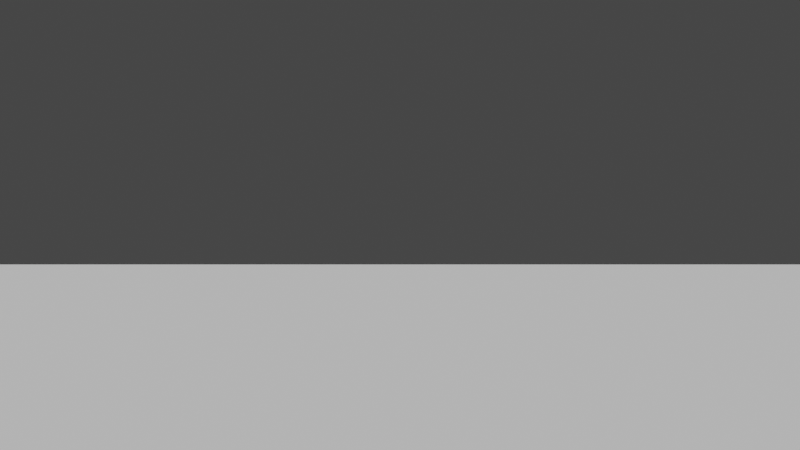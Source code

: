# Source: recollection.blend  (saved by Blender 2.82.7; exported with 4.5.12 LTS)
import bpy
from mathutils import Matrix  # noqa: F401  (used for matrix-valued properties, if any)

bpy.ops.wm.read_factory_settings(use_empty=True)
scene = bpy.context.scene
scene.name = 'Scene'

# ---- collections
col_collection = bpy.data.collections.new('Collection'); scene.collection.children.link(col_collection)
col_collection_2 = bpy.data.collections.new('Collection 2'); scene.collection.children.link(col_collection_2)

# ---- world
world_world = bpy.data.worlds.new('World'); scene.world = world_world
world_world.use_nodes = True; world_world.node_tree.nodes.clear()
_N = world_world.node_tree.nodes; _L = world_world.node_tree.links
n0 = _N.new('ShaderNodeOutputWorld'); n0.name = 'World Output'; n0.location = (300, 300)
n1 = _N.new('ShaderNodeBackground'); n1.name = 'Background'; n1.location = (10, 300)
n1.inputs[0].default_value = (0.05088, 0.05088, 0.05088, 1.0)
_L.new(n1.outputs[0], n0.inputs[0])
n0.is_active_output = True
world_world.color = (0.05088, 0.05088, 0.05088)
world_world.use_sun_shadow = False
world_world.sun_shadow_jitter_overblur = 0.0

# ---- cameras
cam_camera_001 = bpy.data.cameras.new('Camera.001')

# ---- meshes
me_plane = bpy.data.meshes.new('Plane')
me_plane.from_pydata([(-1.0, 1.0, 8.742e-08), (1.0, 1.0, 8.742e-08), (-1.0, -1.0, -8.742e-08), (1.0, -1.0, -8.742e-08)], [], [(0, 1, 3, 2)])
_uv = me_plane.uv_layers.new(name='UVMap')
_uv.uv.foreach_set('vector', [0.0, 0.0, 1.0, 0.0, 1.0, 1.0, 0.0, 1.0])
me_plane.use_remesh_fix_poles = True
me_plane.use_remesh_preserve_attributes = False
me_plane.use_mirror_vertex_groups = False
me_plane.update()

# ---- objects
ob_camera = bpy.data.objects.new('Camera', cam_camera_001)
ob_groundmodel = bpy.data.objects.new('GroundModel', me_plane)
ob_camera_datas = bpy.data.objects.new('Camera_Datas', None)
ob_camera_target = bpy.data.objects.new('Camera_Target', None)

# ---- transforms, parenting, visibility, modifiers, constraints
ob_camera.parent = ob_camera_datas
ob_camera.matrix_parent_inverse = Matrix(((-1.0, 0.0, 0.0, -0.0), (0.0, 1.0, -0.0, 0.0), (0.0, -0.0, -1.0, 0.0), (-0.0, 0.0, 0.0, 1.0)))
ob_camera.location = (1.19e-08, -28.08, -2.225)
ob_camera.rotation_euler = (1.394, 2.847e-08, 0.4138)
ob_camera.lineart.crease_threshold = 0.0
_c = ob_camera.constraints.new('TRACK_TO'); _c.name = 'Track To'
_c.target = ob_camera_target
ob_groundmodel.location = (0.09902, 0.03158, -0.05508)
ob_groundmodel.scale = (-38.84, -38.84, -38.84)
ob_groundmodel.lineart.crease_threshold = 0.0
ob_camera_datas.location = (0.0, 0.0, 0.0)
ob_camera_datas.lineart.crease_threshold = 0.0
ob_camera_target.parent = ob_camera_datas
ob_camera_target.location = (0.0, 0.0, 2.267)
ob_camera_target.empty_display_type = 'CIRCLE'
ob_camera_target.empty_display_size = 0.16
ob_camera_target.lineart.crease_threshold = 0.0

# ---- collection membership
col_collection.objects.link(ob_camera)
col_collection.objects.link(ob_groundmodel)
col_collection.objects.link(ob_camera_datas)
col_collection.objects.link(ob_camera_target)

# ---- scene / render settings (as saved in the file)
scene.camera = ob_camera
scene.frame_start = 1; scene.frame_end = 250; scene.frame_set(68)
scene.render.engine = 'BLENDER_EEVEE_NEXT'
scene.cycles.use_denoising = False
scene.cycles.samples = 128
scene.cycles.sampling_pattern = 'TABULATED_SOBOL'
scene.cycles.use_adaptive_sampling = False
scene.cycles.use_light_tree = False
scene.view_settings.view_transform = 'Filmic'
bpy.context.view_layer.update()

# ---- added for rendering (the .blend has no usable light): sun
light_auto_sun = bpy.data.lights.new('AutoSun', 'SUN')
light_auto_sun.energy = 3.0
light_auto_sun.angle = 0.0523599
ob_auto_sun = bpy.data.objects.new('AutoSun', light_auto_sun)
scene.collection.objects.link(ob_auto_sun)
ob_auto_sun.rotation_euler = (0.872665, 0.174533, 0.523599)
bpy.context.view_layer.update()
